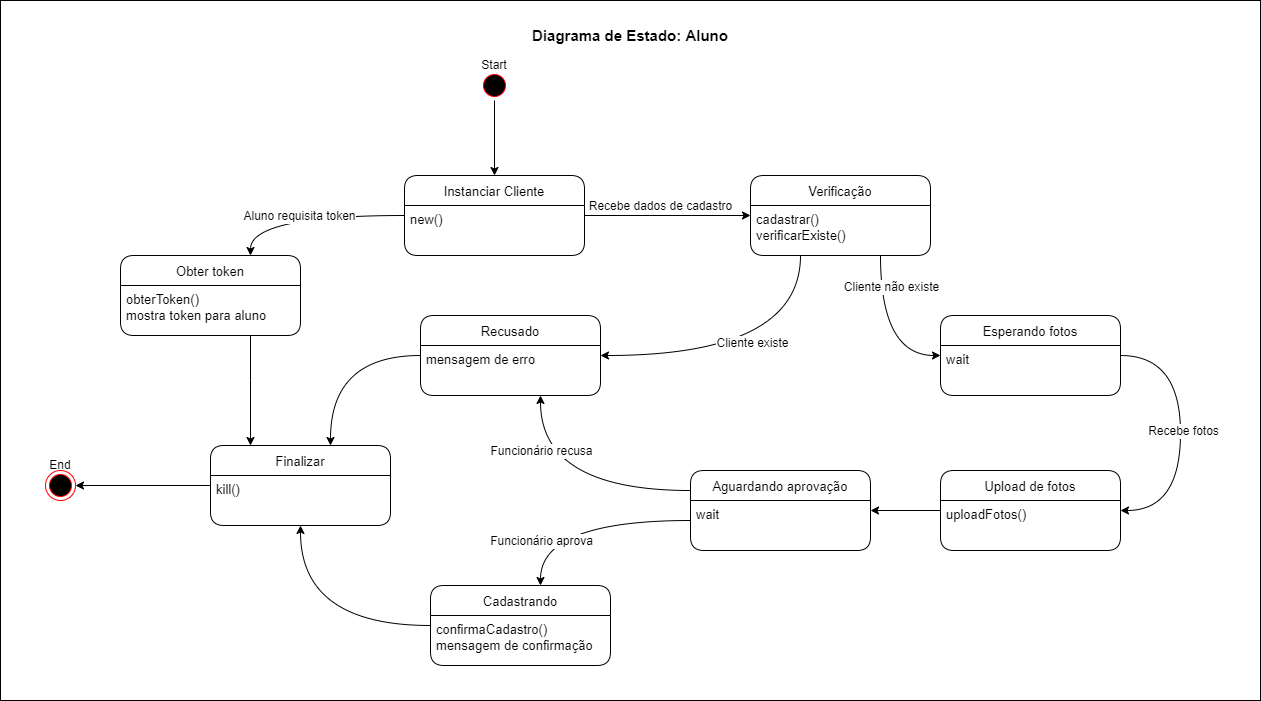

The diagram above was exported from draw.io. Its source (the exported page's mxGraphModel, read from the mxfile embedded in the PNG):
<mxGraphModel dx="1038" dy="579" grid="1" gridSize="10" guides="1" tooltips="1" connect="1" arrows="1" fold="1" page="1" pageScale="1" pageWidth="827" pageHeight="1169" math="0" shadow="0">
  <root>
    <mxCell id="0" />
    <mxCell id="CpsY5VsZdbZBuIne8J57-1" value="fundo" parent="0" />
    <mxCell id="CpsY5VsZdbZBuIne8J57-2" value="" style="rounded=0;whiteSpace=wrap;html=1;fontSize=15;" parent="CpsY5VsZdbZBuIne8J57-1" vertex="1">
      <mxGeometry x="330" y="160" width="1260" height="700" as="geometry" />
    </mxCell>
    <mxCell id="CpsY5VsZdbZBuIne8J57-3" value="Diagrama de Estado: Aluno" style="text;html=1;strokeColor=none;fillColor=none;align=center;verticalAlign=middle;whiteSpace=wrap;rounded=0;fontSize=15;fontStyle=1" parent="CpsY5VsZdbZBuIne8J57-1" vertex="1">
      <mxGeometry x="825" y="180" width="270" height="30" as="geometry" />
    </mxCell>
    <mxCell id="1" value="estados" parent="0" />
    <mxCell id="ouzhkOdVKsLuW9nE72t9-23" style="edgeStyle=orthogonalEdgeStyle;rounded=0;orthogonalLoop=1;jettySize=auto;html=1;fontSize=12;" parent="1" source="ouzhkOdVKsLuW9nE72t9-2" target="ouzhkOdVKsLuW9nE72t9-25" edge="1">
      <mxGeometry relative="1" as="geometry">
        <mxPoint x="940" y="435" as="targetPoint" />
      </mxGeometry>
    </mxCell>
    <mxCell id="ouzhkOdVKsLuW9nE72t9-24" value="Recebe dados de cadastro" style="edgeLabel;html=1;align=center;verticalAlign=middle;resizable=0;points=[];fontSize=12;" parent="ouzhkOdVKsLuW9nE72t9-23" vertex="1" connectable="0">
      <mxGeometry x="0.1958" y="-1" relative="1" as="geometry">
        <mxPoint x="-24" y="-11" as="offset" />
      </mxGeometry>
    </mxCell>
    <mxCell id="ouzhkOdVKsLuW9nE72t9-55" style="edgeStyle=orthogonalEdgeStyle;curved=1;rounded=0;orthogonalLoop=1;jettySize=auto;html=1;fontSize=12;" parent="1" source="ouzhkOdVKsLuW9nE72t9-2" target="ouzhkOdVKsLuW9nE72t9-57" edge="1">
      <mxGeometry relative="1" as="geometry">
        <mxPoint x="824" y="170" as="targetPoint" />
        <Array as="points">
          <mxPoint x="580" y="375" />
        </Array>
      </mxGeometry>
    </mxCell>
    <mxCell id="ouzhkOdVKsLuW9nE72t9-56" value="Aluno requisita token" style="edgeLabel;html=1;align=center;verticalAlign=middle;resizable=0;points=[];fontSize=12;" parent="ouzhkOdVKsLuW9nE72t9-55" vertex="1" connectable="0">
      <mxGeometry x="-0.2848" y="-2" relative="1" as="geometry">
        <mxPoint x="-37" y="2" as="offset" />
      </mxGeometry>
    </mxCell>
    <mxCell id="ouzhkOdVKsLuW9nE72t9-2" value="Instanciar Cliente" style="swimlane;fontStyle=0;childLayout=stackLayout;horizontal=1;startSize=30;horizontalStack=0;resizeParent=1;resizeParentMax=0;resizeLast=0;collapsible=1;marginBottom=0;rounded=1;fontSize=13;" parent="1" vertex="1">
      <mxGeometry x="734" y="335" width="180" height="80" as="geometry" />
    </mxCell>
    <mxCell id="ouzhkOdVKsLuW9nE72t9-3" value="new()" style="text;strokeColor=none;fillColor=none;align=left;verticalAlign=top;spacingLeft=4;spacingRight=4;overflow=hidden;points=[[0,0.5],[1,0.5]];portConstraint=eastwest;rotatable=0;fontSize=13;" parent="ouzhkOdVKsLuW9nE72t9-2" vertex="1">
      <mxGeometry y="30" width="180" height="50" as="geometry" />
    </mxCell>
    <mxCell id="ouzhkOdVKsLuW9nE72t9-10" value="" style="group" parent="1" vertex="1" connectable="0">
      <mxGeometry x="794" y="210" width="60" height="50" as="geometry" />
    </mxCell>
    <mxCell id="ouzhkOdVKsLuW9nE72t9-7" value="" style="ellipse;html=1;shape=startState;fillColor=#000000;strokeColor=#ff0000;rounded=1;" parent="ouzhkOdVKsLuW9nE72t9-10" vertex="1">
      <mxGeometry x="15" y="20" width="30" height="30" as="geometry" />
    </mxCell>
    <mxCell id="ouzhkOdVKsLuW9nE72t9-9" value="Start" style="text;html=1;strokeColor=none;fillColor=none;align=center;verticalAlign=middle;whiteSpace=wrap;rounded=0;" parent="ouzhkOdVKsLuW9nE72t9-10" vertex="1">
      <mxGeometry width="60" height="30" as="geometry" />
    </mxCell>
    <mxCell id="ouzhkOdVKsLuW9nE72t9-14" value="" style="group" parent="1" vertex="1" connectable="0">
      <mxGeometry x="360" y="610" width="60" height="50" as="geometry" />
    </mxCell>
    <mxCell id="ouzhkOdVKsLuW9nE72t9-6" value="" style="ellipse;html=1;shape=endState;fillColor=#000000;strokeColor=#ff0000;rounded=1;" parent="ouzhkOdVKsLuW9nE72t9-14" vertex="1">
      <mxGeometry x="15" y="20" width="30" height="30" as="geometry" />
    </mxCell>
    <mxCell id="ouzhkOdVKsLuW9nE72t9-13" value="End" style="text;html=1;strokeColor=none;fillColor=none;align=center;verticalAlign=middle;whiteSpace=wrap;rounded=0;" parent="ouzhkOdVKsLuW9nE72t9-14" vertex="1">
      <mxGeometry width="60" height="30" as="geometry" />
    </mxCell>
    <mxCell id="ouzhkOdVKsLuW9nE72t9-15" style="edgeStyle=orthogonalEdgeStyle;rounded=0;orthogonalLoop=1;jettySize=auto;html=1;" parent="1" source="ouzhkOdVKsLuW9nE72t9-7" target="ouzhkOdVKsLuW9nE72t9-2" edge="1">
      <mxGeometry relative="1" as="geometry" />
    </mxCell>
    <mxCell id="ouzhkOdVKsLuW9nE72t9-32" style="edgeStyle=orthogonalEdgeStyle;rounded=0;orthogonalLoop=1;jettySize=auto;html=1;fontSize=12;curved=1;" parent="1" source="ouzhkOdVKsLuW9nE72t9-25" target="ouzhkOdVKsLuW9nE72t9-27" edge="1">
      <mxGeometry relative="1" as="geometry">
        <Array as="points">
          <mxPoint x="1130" y="515" />
        </Array>
      </mxGeometry>
    </mxCell>
    <mxCell id="ouzhkOdVKsLuW9nE72t9-36" value="Cliente existe" style="edgeLabel;html=1;align=center;verticalAlign=middle;resizable=0;points=[];fontSize=12;" parent="ouzhkOdVKsLuW9nE72t9-32" vertex="1" connectable="0">
      <mxGeometry x="-0.2045" y="10" relative="1" as="geometry">
        <mxPoint x="-30" y="-23" as="offset" />
      </mxGeometry>
    </mxCell>
    <mxCell id="ouzhkOdVKsLuW9nE72t9-33" style="edgeStyle=orthogonalEdgeStyle;curved=1;rounded=0;orthogonalLoop=1;jettySize=auto;html=1;fontSize=12;" parent="1" source="ouzhkOdVKsLuW9nE72t9-25" target="ouzhkOdVKsLuW9nE72t9-29" edge="1">
      <mxGeometry relative="1" as="geometry">
        <Array as="points">
          <mxPoint x="1210" y="515" />
        </Array>
      </mxGeometry>
    </mxCell>
    <mxCell id="ouzhkOdVKsLuW9nE72t9-37" value="Cliente não existe" style="edgeLabel;html=1;align=center;verticalAlign=middle;resizable=0;points=[];fontSize=12;" parent="ouzhkOdVKsLuW9nE72t9-33" vertex="1" connectable="0">
      <mxGeometry x="-0.5263" y="-9" relative="1" as="geometry">
        <mxPoint x="19" y="-7" as="offset" />
      </mxGeometry>
    </mxCell>
    <mxCell id="ouzhkOdVKsLuW9nE72t9-25" value="Verificação" style="swimlane;fontStyle=0;childLayout=stackLayout;horizontal=1;startSize=30;horizontalStack=0;resizeParent=1;resizeParentMax=0;resizeLast=0;collapsible=1;marginBottom=0;rounded=1;fontSize=13;" parent="1" vertex="1">
      <mxGeometry x="1080" y="335" width="180" height="80" as="geometry" />
    </mxCell>
    <mxCell id="ouzhkOdVKsLuW9nE72t9-26" value="cadastrar()&#10;verificarExiste()" style="text;strokeColor=none;fillColor=none;align=left;verticalAlign=top;spacingLeft=4;spacingRight=4;overflow=hidden;points=[[0,0.5],[1,0.5]];portConstraint=eastwest;rotatable=0;fontSize=13;" parent="ouzhkOdVKsLuW9nE72t9-25" vertex="1">
      <mxGeometry y="30" width="180" height="50" as="geometry" />
    </mxCell>
    <mxCell id="ouzhkOdVKsLuW9nE72t9-77" style="edgeStyle=orthogonalEdgeStyle;curved=1;rounded=0;orthogonalLoop=1;jettySize=auto;html=1;fontSize=12;" parent="1" source="ouzhkOdVKsLuW9nE72t9-27" target="ouzhkOdVKsLuW9nE72t9-47" edge="1">
      <mxGeometry relative="1" as="geometry">
        <Array as="points">
          <mxPoint x="660" y="515" />
        </Array>
      </mxGeometry>
    </mxCell>
    <mxCell id="ouzhkOdVKsLuW9nE72t9-27" value="Recusado" style="swimlane;fontStyle=0;childLayout=stackLayout;horizontal=1;startSize=30;horizontalStack=0;resizeParent=1;resizeParentMax=0;resizeLast=0;collapsible=1;marginBottom=0;rounded=1;fontSize=13;" parent="1" vertex="1">
      <mxGeometry x="750" y="475" width="180" height="80" as="geometry" />
    </mxCell>
    <mxCell id="ouzhkOdVKsLuW9nE72t9-28" value="mensagem de erro&#10;" style="text;strokeColor=none;fillColor=none;align=left;verticalAlign=top;spacingLeft=4;spacingRight=4;overflow=hidden;points=[[0,0.5],[1,0.5]];portConstraint=eastwest;rotatable=0;fontSize=13;" parent="ouzhkOdVKsLuW9nE72t9-27" vertex="1">
      <mxGeometry y="30" width="180" height="50" as="geometry" />
    </mxCell>
    <mxCell id="ouzhkOdVKsLuW9nE72t9-40" style="edgeStyle=orthogonalEdgeStyle;rounded=0;orthogonalLoop=1;jettySize=auto;html=1;fontSize=12;curved=1;" parent="1" source="ouzhkOdVKsLuW9nE72t9-29" target="ouzhkOdVKsLuW9nE72t9-38" edge="1">
      <mxGeometry relative="1" as="geometry">
        <Array as="points">
          <mxPoint x="1510" y="515" />
          <mxPoint x="1510" y="670" />
        </Array>
      </mxGeometry>
    </mxCell>
    <mxCell id="ouzhkOdVKsLuW9nE72t9-41" value="Recebe fotos" style="edgeLabel;html=1;align=center;verticalAlign=middle;resizable=0;points=[];fontSize=12;" parent="ouzhkOdVKsLuW9nE72t9-40" vertex="1" connectable="0">
      <mxGeometry x="-0.1191" y="-1" relative="1" as="geometry">
        <mxPoint x="3" y="14" as="offset" />
      </mxGeometry>
    </mxCell>
    <mxCell id="ouzhkOdVKsLuW9nE72t9-29" value="Esperando fotos" style="swimlane;fontStyle=0;childLayout=stackLayout;horizontal=1;startSize=30;horizontalStack=0;resizeParent=1;resizeParentMax=0;resizeLast=0;collapsible=1;marginBottom=0;rounded=1;fontSize=13;" parent="1" vertex="1">
      <mxGeometry x="1270" y="475" width="180" height="80" as="geometry" />
    </mxCell>
    <mxCell id="ouzhkOdVKsLuW9nE72t9-30" value="wait" style="text;strokeColor=none;fillColor=none;align=left;verticalAlign=top;spacingLeft=4;spacingRight=4;overflow=hidden;points=[[0,0.5],[1,0.5]];portConstraint=eastwest;rotatable=0;fontSize=13;" parent="ouzhkOdVKsLuW9nE72t9-29" vertex="1">
      <mxGeometry y="30" width="180" height="50" as="geometry" />
    </mxCell>
    <mxCell id="ouzhkOdVKsLuW9nE72t9-44" style="edgeStyle=orthogonalEdgeStyle;curved=1;rounded=0;orthogonalLoop=1;jettySize=auto;html=1;fontSize=12;" parent="1" source="ouzhkOdVKsLuW9nE72t9-38" target="ouzhkOdVKsLuW9nE72t9-42" edge="1">
      <mxGeometry relative="1" as="geometry" />
    </mxCell>
    <mxCell id="ouzhkOdVKsLuW9nE72t9-38" value="Upload de fotos" style="swimlane;fontStyle=0;childLayout=stackLayout;horizontal=1;startSize=30;horizontalStack=0;resizeParent=1;resizeParentMax=0;resizeLast=0;collapsible=1;marginBottom=0;rounded=1;fontSize=13;" parent="1" vertex="1">
      <mxGeometry x="1270" y="630" width="180" height="80" as="geometry" />
    </mxCell>
    <mxCell id="ouzhkOdVKsLuW9nE72t9-39" value="uploadFotos()" style="text;strokeColor=none;fillColor=none;align=left;verticalAlign=top;spacingLeft=4;spacingRight=4;overflow=hidden;points=[[0,0.5],[1,0.5]];portConstraint=eastwest;rotatable=0;fontSize=13;" parent="ouzhkOdVKsLuW9nE72t9-38" vertex="1">
      <mxGeometry y="30" width="180" height="50" as="geometry" />
    </mxCell>
    <mxCell id="ouzhkOdVKsLuW9nE72t9-49" style="edgeStyle=orthogonalEdgeStyle;curved=1;rounded=0;orthogonalLoop=1;jettySize=auto;html=1;fontSize=12;" parent="1" source="ouzhkOdVKsLuW9nE72t9-42" target="ouzhkOdVKsLuW9nE72t9-27" edge="1">
      <mxGeometry relative="1" as="geometry">
        <Array as="points">
          <mxPoint x="870" y="650" />
        </Array>
      </mxGeometry>
    </mxCell>
    <mxCell id="ouzhkOdVKsLuW9nE72t9-50" value="Funcionário recusa" style="edgeLabel;html=1;align=center;verticalAlign=middle;resizable=0;points=[];fontSize=12;" parent="ouzhkOdVKsLuW9nE72t9-49" vertex="1" connectable="0">
      <mxGeometry x="0.3189" y="-15" relative="1" as="geometry">
        <mxPoint x="-15" y="-28" as="offset" />
      </mxGeometry>
    </mxCell>
    <mxCell id="ouzhkOdVKsLuW9nE72t9-42" value="Aguardando aprovação" style="swimlane;fontStyle=0;childLayout=stackLayout;horizontal=1;startSize=30;horizontalStack=0;resizeParent=1;resizeParentMax=0;resizeLast=0;collapsible=1;marginBottom=0;rounded=1;fontSize=13;" parent="1" vertex="1">
      <mxGeometry x="1020" y="630" width="180" height="80" as="geometry" />
    </mxCell>
    <mxCell id="ouzhkOdVKsLuW9nE72t9-43" value="wait" style="text;strokeColor=none;fillColor=none;align=left;verticalAlign=top;spacingLeft=4;spacingRight=4;overflow=hidden;points=[[0,0.5],[1,0.5]];portConstraint=eastwest;rotatable=0;fontSize=13;" parent="ouzhkOdVKsLuW9nE72t9-42" vertex="1">
      <mxGeometry y="30" width="180" height="50" as="geometry" />
    </mxCell>
    <mxCell id="ouzhkOdVKsLuW9nE72t9-53" style="edgeStyle=orthogonalEdgeStyle;curved=1;rounded=0;orthogonalLoop=1;jettySize=auto;html=1;fontSize=12;" parent="1" source="ouzhkOdVKsLuW9nE72t9-45" target="ouzhkOdVKsLuW9nE72t9-47" edge="1">
      <mxGeometry relative="1" as="geometry" />
    </mxCell>
    <mxCell id="ouzhkOdVKsLuW9nE72t9-45" value="Cadastrando" style="swimlane;fontStyle=0;childLayout=stackLayout;horizontal=1;startSize=30;horizontalStack=0;resizeParent=1;resizeParentMax=0;resizeLast=0;collapsible=1;marginBottom=0;rounded=1;fontSize=13;" parent="1" vertex="1">
      <mxGeometry x="760" y="745" width="180" height="80" as="geometry" />
    </mxCell>
    <mxCell id="ouzhkOdVKsLuW9nE72t9-46" value="confirmaCadastro()&#10;mensagem de confirmação" style="text;strokeColor=none;fillColor=none;align=left;verticalAlign=top;spacingLeft=4;spacingRight=4;overflow=hidden;points=[[0,0.5],[1,0.5]];portConstraint=eastwest;rotatable=0;fontSize=13;" parent="ouzhkOdVKsLuW9nE72t9-45" vertex="1">
      <mxGeometry y="30" width="180" height="50" as="geometry" />
    </mxCell>
    <mxCell id="ouzhkOdVKsLuW9nE72t9-80" style="edgeStyle=orthogonalEdgeStyle;curved=1;rounded=0;orthogonalLoop=1;jettySize=auto;html=1;fontSize=12;" parent="1" source="ouzhkOdVKsLuW9nE72t9-47" target="ouzhkOdVKsLuW9nE72t9-6" edge="1">
      <mxGeometry relative="1" as="geometry" />
    </mxCell>
    <mxCell id="ouzhkOdVKsLuW9nE72t9-47" value="Finalizar" style="swimlane;fontStyle=0;childLayout=stackLayout;horizontal=1;startSize=30;horizontalStack=0;resizeParent=1;resizeParentMax=0;resizeLast=0;collapsible=1;marginBottom=0;rounded=1;fontSize=13;" parent="1" vertex="1">
      <mxGeometry x="540" y="605" width="180" height="80" as="geometry" />
    </mxCell>
    <mxCell id="ouzhkOdVKsLuW9nE72t9-48" value="kill()" style="text;strokeColor=none;fillColor=none;align=left;verticalAlign=top;spacingLeft=4;spacingRight=4;overflow=hidden;points=[[0,0.5],[1,0.5]];portConstraint=eastwest;rotatable=0;fontSize=13;" parent="ouzhkOdVKsLuW9nE72t9-47" vertex="1">
      <mxGeometry y="30" width="180" height="50" as="geometry" />
    </mxCell>
    <mxCell id="ouzhkOdVKsLuW9nE72t9-51" style="edgeStyle=orthogonalEdgeStyle;curved=1;rounded=0;orthogonalLoop=1;jettySize=auto;html=1;fontSize=12;" parent="1" source="ouzhkOdVKsLuW9nE72t9-43" target="ouzhkOdVKsLuW9nE72t9-45" edge="1">
      <mxGeometry relative="1" as="geometry">
        <Array as="points">
          <mxPoint x="870" y="680" />
        </Array>
      </mxGeometry>
    </mxCell>
    <mxCell id="ouzhkOdVKsLuW9nE72t9-52" value="Funcionário aprova" style="edgeLabel;html=1;align=center;verticalAlign=middle;resizable=0;points=[];fontSize=12;" parent="ouzhkOdVKsLuW9nE72t9-51" vertex="1" connectable="0">
      <mxGeometry x="-0.4683" y="3" relative="1" as="geometry">
        <mxPoint x="-93" y="17" as="offset" />
      </mxGeometry>
    </mxCell>
    <mxCell id="ouzhkOdVKsLuW9nE72t9-79" style="edgeStyle=orthogonalEdgeStyle;curved=1;rounded=0;orthogonalLoop=1;jettySize=auto;html=1;fontSize=12;" parent="1" source="ouzhkOdVKsLuW9nE72t9-57" target="ouzhkOdVKsLuW9nE72t9-47" edge="1">
      <mxGeometry relative="1" as="geometry">
        <Array as="points">
          <mxPoint x="580" y="540" />
          <mxPoint x="580" y="540" />
        </Array>
      </mxGeometry>
    </mxCell>
    <mxCell id="ouzhkOdVKsLuW9nE72t9-57" value="Obter token" style="swimlane;fontStyle=0;childLayout=stackLayout;horizontal=1;startSize=30;horizontalStack=0;resizeParent=1;resizeParentMax=0;resizeLast=0;collapsible=1;marginBottom=0;rounded=1;fontSize=13;" parent="1" vertex="1">
      <mxGeometry x="450" y="415" width="180" height="80" as="geometry" />
    </mxCell>
    <mxCell id="ouzhkOdVKsLuW9nE72t9-58" value="obterToken()&#10;mostra token para aluno" style="text;strokeColor=none;fillColor=none;align=left;verticalAlign=top;spacingLeft=4;spacingRight=4;overflow=hidden;points=[[0,0.5],[1,0.5]];portConstraint=eastwest;rotatable=0;fontSize=13;" parent="ouzhkOdVKsLuW9nE72t9-57" vertex="1">
      <mxGeometry y="30" width="180" height="50" as="geometry" />
    </mxCell>
  </root>
</mxGraphModel>